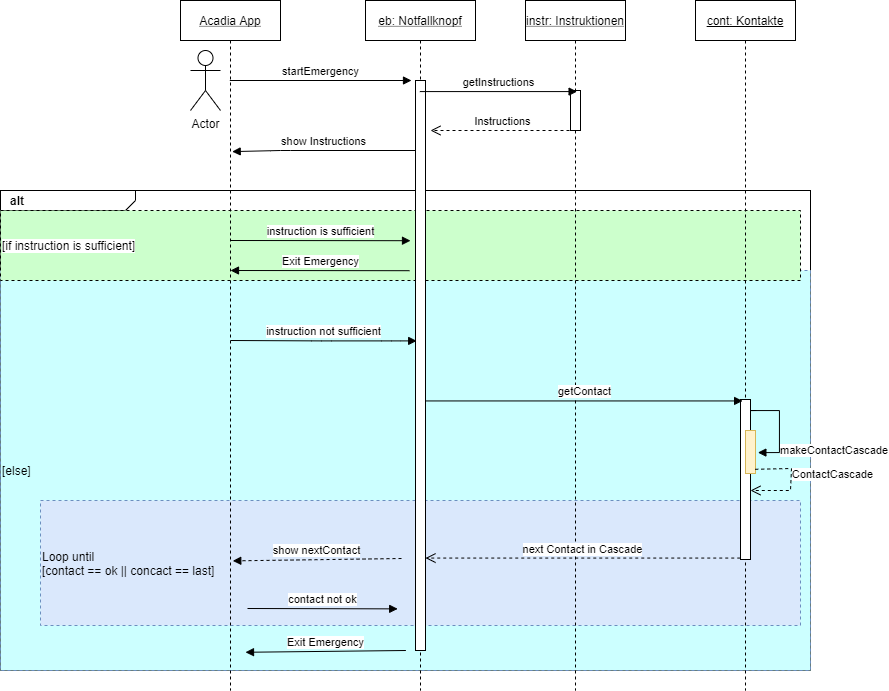

The diagram above was exported from draw.io. Its source (the exported page's mxGraphModel, read from the mxfile embedded in the PNG):
<mxGraphModel dx="2774" dy="945" grid="1" gridSize="10" guides="1" tooltips="1" connect="1" arrows="1" fold="1" page="1" pageScale="1" pageWidth="850" pageHeight="1100" math="0" shadow="0">
  <root>
    <mxCell id="0" />
    <mxCell id="1" parent="0" />
    <mxCell id="2" value="&lt;p style=&quot;margin: 0px ; margin-top: 4px ; margin-left: 10px ; text-align: left&quot;&gt;&lt;b&gt;alt&lt;/b&gt;&lt;/p&gt;" style="html=1;shape=mxgraph.sysml.package;align=left;spacingLeft=5;verticalAlign=top;spacingTop=-3;labelX=135;html=1;overflow=fill;labelBackgroundColor=none;fillColor=none;" vertex="1" parent="1">
      <mxGeometry x="170" y="1880" width="810" height="480" as="geometry" />
    </mxCell>
    <mxCell id="3" value="[else]" style="shape=partialRectangle;html=1;top=1;align=left;dashed=1;strokeColor=#6c8ebf;fillColor=#CCFFFF;" vertex="1" parent="1">
      <mxGeometry x="170" y="1960" width="810" height="400" as="geometry" />
    </mxCell>
    <mxCell id="4" value="Loop until&lt;br&gt;[contact == ok || concact == last]" style="shape=partialRectangle;html=1;top=1;align=left;dashed=1;labelBackgroundColor=none;fillColor=#dae8fc;strokeColor=#6c8ebf;" vertex="1" parent="1">
      <mxGeometry x="210" y="2190" width="760" height="125" as="geometry" />
    </mxCell>
    <mxCell id="5" value="[if instruction is sufficient]" style="shape=partialRectangle;html=1;top=1;align=left;dashed=1;verticalAlign=middle;labelBackgroundColor=#ffffff;fillColor=#CCFFCC;" vertex="1" parent="1">
      <mxGeometry x="170" y="1900" width="800" height="70" as="geometry" />
    </mxCell>
    <mxCell id="6" value="Acadia App" style="shape=umlLifeline;perimeter=lifelinePerimeter;container=1;collapsible=0;recursiveResize=0;rounded=0;shadow=0;strokeWidth=1;fontStyle=4" vertex="1" parent="1">
      <mxGeometry x="350" y="1690" width="100" height="690" as="geometry" />
    </mxCell>
    <mxCell id="7" value="instr: Instruktionen" style="shape=umlLifeline;perimeter=lifelinePerimeter;container=1;collapsible=0;recursiveResize=0;rounded=0;shadow=0;strokeWidth=1;fontStyle=4" vertex="1" parent="1">
      <mxGeometry x="695" y="1690" width="100" height="690" as="geometry" />
    </mxCell>
    <mxCell id="8" value="" style="html=1;points=[];perimeter=orthogonalPerimeter;" vertex="1" parent="7">
      <mxGeometry x="45" y="90" width="10" height="40" as="geometry" />
    </mxCell>
    <mxCell id="9" value="cont: Kontakte" style="shape=umlLifeline;perimeter=lifelinePerimeter;whiteSpace=wrap;html=1;container=1;collapsible=0;recursiveResize=0;outlineConnect=0;fontStyle=4" vertex="1" parent="1">
      <mxGeometry x="865" y="1690" width="100" height="690" as="geometry" />
    </mxCell>
    <mxCell id="10" value="" style="html=1;points=[];perimeter=orthogonalPerimeter;labelBackgroundColor=none;" vertex="1" parent="9">
      <mxGeometry x="45" y="399" width="10" height="160" as="geometry" />
    </mxCell>
    <mxCell id="11" value="eb: Notfallknopf" style="shape=umlLifeline;perimeter=lifelinePerimeter;container=1;collapsible=0;recursiveResize=0;rounded=0;shadow=0;strokeWidth=1;fontStyle=4" vertex="1" parent="1">
      <mxGeometry x="535" y="1690" width="110" height="690" as="geometry" />
    </mxCell>
    <mxCell id="12" value="" style="html=1;points=[];perimeter=orthogonalPerimeter;" vertex="1" parent="11">
      <mxGeometry x="50" y="80" width="10" height="570" as="geometry" />
    </mxCell>
    <mxCell id="13" value="startEmergency" style="html=1;verticalAlign=bottom;endArrow=block;" edge="1" source="6" parent="1">
      <mxGeometry width="80" relative="1" as="geometry">
        <mxPoint x="401" y="1791" as="sourcePoint" />
        <mxPoint x="581" y="1770" as="targetPoint" />
      </mxGeometry>
    </mxCell>
    <mxCell id="14" value="Instructions" style="html=1;verticalAlign=bottom;endArrow=open;dashed=1;endSize=8;" edge="1" parent="1">
      <mxGeometry relative="1" as="geometry">
        <mxPoint x="745" y="1820" as="sourcePoint" />
        <mxPoint x="600" y="1820" as="targetPoint" />
      </mxGeometry>
    </mxCell>
    <mxCell id="15" value="Actor" style="shape=umlActor;verticalLabelPosition=bottom;verticalAlign=top;html=1;" vertex="1" parent="1">
      <mxGeometry x="360" y="1740" width="30" height="60" as="geometry" />
    </mxCell>
    <mxCell id="16" value="getContact" style="html=1;verticalAlign=bottom;endArrow=block;entryX=0.212;entryY=0.009;entryDx=0;entryDy=0;entryPerimeter=0;" edge="1" source="12" target="10" parent="1">
      <mxGeometry width="80" relative="1" as="geometry">
        <mxPoint x="606" y="2183" as="sourcePoint" />
        <mxPoint x="680" y="2170" as="targetPoint" />
      </mxGeometry>
    </mxCell>
    <mxCell id="17" value="" style="html=1;points=[];perimeter=orthogonalPerimeter;labelBackgroundColor=#CCFFCC;fillColor=#fff2cc;align=left;strokeColor=#d6b656;" vertex="1" parent="1">
      <mxGeometry x="915" y="2120" width="10" height="43" as="geometry" />
    </mxCell>
    <mxCell id="18" value="makeContactCascade" style="edgeStyle=orthogonalEdgeStyle;html=1;align=left;spacingLeft=2;endArrow=block;rounded=0;entryX=1.237;entryY=0.514;entryDx=0;entryDy=0;entryPerimeter=0;" edge="1" target="17" parent="1">
      <mxGeometry x="0.3846" y="-16" relative="1" as="geometry">
        <mxPoint x="926" y="2100" as="sourcePoint" />
        <Array as="points">
          <mxPoint x="920" y="2100" />
          <mxPoint x="949" y="2100" />
          <mxPoint x="949" y="2128" />
        </Array>
        <mxPoint x="13" y="7" as="offset" />
      </mxGeometry>
    </mxCell>
    <mxCell id="19" value="ContactCascade" style="html=1;verticalAlign=bottom;endArrow=open;dashed=1;endSize=8;exitX=0.974;exitY=0.902;exitDx=0;exitDy=0;exitPerimeter=0;jumpStyle=sharp;rounded=0;" edge="1" source="17" target="10" parent="1">
      <mxGeometry x="0.3406" y="-50" relative="1" as="geometry">
        <mxPoint x="1020" y="2240" as="sourcePoint" />
        <mxPoint x="930" y="2260" as="targetPoint" />
        <Array as="points">
          <mxPoint x="961" y="2158" />
          <mxPoint x="960" y="2180" />
        </Array>
        <mxPoint x="50" y="43" as="offset" />
      </mxGeometry>
    </mxCell>
    <mxCell id="20" value="next Contact in Cascade" style="html=1;verticalAlign=bottom;endArrow=open;dashed=1;endSize=8;exitX=-0.025;exitY=0.991;exitDx=0;exitDy=0;exitPerimeter=0;" edge="1" source="10" target="12" parent="1">
      <mxGeometry relative="1" as="geometry">
        <mxPoint x="870" y="2330" as="sourcePoint" />
        <mxPoint x="790" y="2330" as="targetPoint" />
      </mxGeometry>
    </mxCell>
    <mxCell id="21" value="show nextContact" style="html=1;verticalAlign=bottom;endArrow=block;entryX=0.253;entryY=0.483;entryDx=0;entryDy=0;entryPerimeter=0;exitX=0.475;exitY=0.464;exitDx=0;exitDy=0;exitPerimeter=0;dashed=1;" edge="1" source="4" target="4" parent="1">
      <mxGeometry width="80" relative="1" as="geometry">
        <mxPoint x="575" y="2368" as="sourcePoint" />
        <mxPoint x="510" y="2350" as="targetPoint" />
      </mxGeometry>
    </mxCell>
    <mxCell id="22" value="contact not ok" style="html=1;verticalAlign=bottom;endArrow=block;entryX=0.47;entryY=0.867;entryDx=0;entryDy=0;entryPerimeter=0;" edge="1" target="4" parent="1">
      <mxGeometry width="80" relative="1" as="geometry">
        <mxPoint x="417" y="2297.9999999999995" as="sourcePoint" />
        <mxPoint x="490" y="2390" as="targetPoint" />
      </mxGeometry>
    </mxCell>
    <mxCell id="23" value="Exit Emergency" style="html=1;verticalAlign=bottom;endArrow=block;entryX=0.51;entryY=0.512;entryDx=0;entryDy=0;entryPerimeter=0;" edge="1" parent="1">
      <mxGeometry width="80" relative="1" as="geometry">
        <mxPoint x="579.0000000000005" y="1960.1999999999998" as="sourcePoint" />
        <mxPoint x="400" y="1960" as="targetPoint" />
      </mxGeometry>
    </mxCell>
    <mxCell id="24" value="show Instructions" style="html=1;verticalAlign=bottom;endArrow=block;entryX=0.517;entryY=0.219;entryDx=0;entryDy=0;entryPerimeter=0;" edge="1" source="12" target="6" parent="1">
      <mxGeometry width="80" relative="1" as="geometry">
        <mxPoint x="579.0000000000005" y="1840.2000000000003" as="sourcePoint" />
        <mxPoint x="400" y="1840" as="targetPoint" />
        <Array as="points">
          <mxPoint x="450" y="1840" />
        </Array>
      </mxGeometry>
    </mxCell>
    <mxCell id="25" value="instruction is sufficient" style="html=1;verticalAlign=bottom;endArrow=block;exitX=0.499;exitY=0.322;exitDx=0;exitDy=0;exitPerimeter=0;" edge="1" parent="1">
      <mxGeometry width="80" relative="1" as="geometry">
        <mxPoint x="399.9000000000001" y="1930" as="sourcePoint" />
        <mxPoint x="580" y="1930.1999999999998" as="targetPoint" />
      </mxGeometry>
    </mxCell>
    <mxCell id="26" value="instruction not sufficient" style="html=1;verticalAlign=bottom;endArrow=block;exitX=0.488;exitY=0.544;exitDx=0;exitDy=0;exitPerimeter=0;" edge="1" parent="1">
      <mxGeometry width="80" relative="1" as="geometry">
        <mxPoint x="400" y="2030" as="sourcePoint" />
        <mxPoint x="586.1999999999998" y="2030.4" as="targetPoint" />
        <Array as="points">
          <mxPoint x="491.1999999999998" y="2030.4" />
          <mxPoint x="561.1999999999998" y="2030.4" />
        </Array>
      </mxGeometry>
    </mxCell>
    <mxCell id="27" value="getInstructions" style="html=1;verticalAlign=bottom;endArrow=block;entryX=0.516;entryY=0.132;entryDx=0;entryDy=0;entryPerimeter=0;" edge="1" source="11" target="7" parent="1">
      <mxGeometry width="80" relative="1" as="geometry">
        <mxPoint x="610" y="1780" as="sourcePoint" />
        <mxPoint x="730" y="1780" as="targetPoint" />
      </mxGeometry>
    </mxCell>
    <mxCell id="28" value="Exit Emergency" style="html=1;verticalAlign=bottom;endArrow=block;entryX=0.3;entryY=0.695;entryDx=0;entryDy=0;entryPerimeter=0;exitX=0.498;exitY=0.692;exitDx=0;exitDy=0;exitPerimeter=0;" edge="1" parent="1">
      <mxGeometry width="80" relative="1" as="geometry">
        <mxPoint x="575.3800000000001" y="2340" as="sourcePoint" />
        <mxPoint x="415" y="2341.7700000000004" as="targetPoint" />
      </mxGeometry>
    </mxCell>
  </root>
</mxGraphModel>